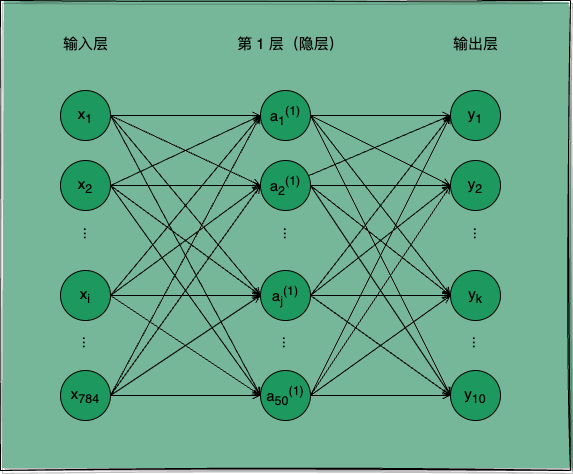

The diagram above was exported from draw.io. Its source (the exported page's mxGraphModel, read from the mxfile embedded in the PNG):
<mxGraphModel dx="746" dy="727" grid="1" gridSize="10" guides="1" tooltips="1" connect="1" arrows="1" fold="1" page="1" pageScale="1" pageWidth="850" pageHeight="1100" math="0" shadow="0">
  <root>
    <mxCell id="0" />
    <mxCell id="1" parent="0" />
    <mxCell id="2" value="" style="rounded=0;whiteSpace=wrap;html=1;fillColor=#75B798;shadow=1;glass=0;strokeColor=default;gradientColor=#75B798;sketch=1;curveFitting=1;jiggle=2;" vertex="1" parent="1">
      <mxGeometry x="100" y="90" width="570" height="470" as="geometry" />
    </mxCell>
    <mxCell id="8tjXwpucQZC3lZozqzPv-33" style="edgeStyle=orthogonalEdgeStyle;rounded=0;orthogonalLoop=1;jettySize=auto;html=1;entryX=0;entryY=0.5;entryDx=0;entryDy=0;endArrow=open;endFill=0;strokeColor=#000000;" parent="1" source="8tjXwpucQZC3lZozqzPv-1" target="8tjXwpucQZC3lZozqzPv-9" edge="1">
      <mxGeometry relative="1" as="geometry" />
    </mxCell>
    <mxCell id="8tjXwpucQZC3lZozqzPv-34" style="edgeStyle=none;rounded=0;orthogonalLoop=1;jettySize=auto;html=1;entryX=0;entryY=0.5;entryDx=0;entryDy=0;exitX=1;exitY=0.5;exitDx=0;exitDy=0;endArrow=open;endFill=0;strokeColor=#000000;" parent="1" source="8tjXwpucQZC3lZozqzPv-1" target="8tjXwpucQZC3lZozqzPv-13" edge="1">
      <mxGeometry relative="1" as="geometry" />
    </mxCell>
    <mxCell id="8tjXwpucQZC3lZozqzPv-35" style="edgeStyle=none;rounded=0;orthogonalLoop=1;jettySize=auto;html=1;exitX=1;exitY=0.5;exitDx=0;exitDy=0;endArrow=open;endFill=0;entryX=0;entryY=0.5;entryDx=0;entryDy=0;strokeColor=#000000;" parent="1" source="8tjXwpucQZC3lZozqzPv-1" target="8tjXwpucQZC3lZozqzPv-12" edge="1">
      <mxGeometry relative="1" as="geometry" />
    </mxCell>
    <mxCell id="8tjXwpucQZC3lZozqzPv-36" style="edgeStyle=none;rounded=0;orthogonalLoop=1;jettySize=auto;html=1;entryX=0;entryY=0.5;entryDx=0;entryDy=0;exitX=1;exitY=0.5;exitDx=0;exitDy=0;endArrow=open;endFill=0;strokeColor=#000000;" parent="1" source="8tjXwpucQZC3lZozqzPv-1" target="8tjXwpucQZC3lZozqzPv-10" edge="1">
      <mxGeometry relative="1" as="geometry" />
    </mxCell>
    <mxCell id="8tjXwpucQZC3lZozqzPv-1" value="x&lt;sub&gt;1&lt;/sub&gt;" style="ellipse;whiteSpace=wrap;html=1;aspect=fixed;fontSize=15;fillColor=#1D995F;" parent="1" vertex="1">
      <mxGeometry x="160" y="180" width="50" height="50" as="geometry" />
    </mxCell>
    <mxCell id="8tjXwpucQZC3lZozqzPv-47" style="edgeStyle=none;rounded=0;orthogonalLoop=1;jettySize=auto;html=1;entryX=0;entryY=0.5;entryDx=0;entryDy=0;exitX=1;exitY=0.5;exitDx=0;exitDy=0;endArrow=open;endFill=0;strokeColor=#000000;" parent="1" source="8tjXwpucQZC3lZozqzPv-2" target="8tjXwpucQZC3lZozqzPv-9" edge="1">
      <mxGeometry relative="1" as="geometry" />
    </mxCell>
    <mxCell id="8tjXwpucQZC3lZozqzPv-48" style="edgeStyle=none;rounded=0;orthogonalLoop=1;jettySize=auto;html=1;entryX=0;entryY=0.5;entryDx=0;entryDy=0;exitX=1;exitY=0.5;exitDx=0;exitDy=0;endArrow=open;endFill=0;strokeColor=#000000;" parent="1" source="8tjXwpucQZC3lZozqzPv-2" target="8tjXwpucQZC3lZozqzPv-13" edge="1">
      <mxGeometry relative="1" as="geometry" />
    </mxCell>
    <mxCell id="8tjXwpucQZC3lZozqzPv-49" style="edgeStyle=none;rounded=0;orthogonalLoop=1;jettySize=auto;html=1;entryX=0;entryY=0.5;entryDx=0;entryDy=0;exitX=1;exitY=0.5;exitDx=0;exitDy=0;endArrow=open;endFill=0;strokeColor=#000000;" parent="1" source="8tjXwpucQZC3lZozqzPv-2" target="8tjXwpucQZC3lZozqzPv-12" edge="1">
      <mxGeometry relative="1" as="geometry" />
    </mxCell>
    <mxCell id="8tjXwpucQZC3lZozqzPv-50" style="edgeStyle=none;rounded=0;orthogonalLoop=1;jettySize=auto;html=1;entryX=0;entryY=0.5;entryDx=0;entryDy=0;endArrow=open;endFill=0;strokeColor=#000000;" parent="1" source="8tjXwpucQZC3lZozqzPv-2" target="8tjXwpucQZC3lZozqzPv-10" edge="1">
      <mxGeometry relative="1" as="geometry" />
    </mxCell>
    <mxCell id="8tjXwpucQZC3lZozqzPv-2" value="x&lt;sub&gt;784&lt;/sub&gt;" style="ellipse;whiteSpace=wrap;html=1;aspect=fixed;fontSize=15;fillColor=#1D995F;" parent="1" vertex="1">
      <mxGeometry x="160" y="460" width="50" height="50" as="geometry" />
    </mxCell>
    <mxCell id="8tjXwpucQZC3lZozqzPv-43" style="edgeStyle=none;rounded=0;orthogonalLoop=1;jettySize=auto;html=1;entryX=0;entryY=0.5;entryDx=0;entryDy=0;exitX=1;exitY=0.5;exitDx=0;exitDy=0;endArrow=open;endFill=0;strokeColor=#000000;" parent="1" source="8tjXwpucQZC3lZozqzPv-4" target="8tjXwpucQZC3lZozqzPv-9" edge="1">
      <mxGeometry relative="1" as="geometry">
        <mxPoint x="268" y="364" as="sourcePoint" />
      </mxGeometry>
    </mxCell>
    <mxCell id="8tjXwpucQZC3lZozqzPv-44" style="edgeStyle=none;rounded=0;orthogonalLoop=1;jettySize=auto;html=1;entryX=0;entryY=0.5;entryDx=0;entryDy=0;exitX=1;exitY=0.5;exitDx=0;exitDy=0;endArrow=open;endFill=0;strokeColor=#000000;" parent="1" source="8tjXwpucQZC3lZozqzPv-4" target="8tjXwpucQZC3lZozqzPv-13" edge="1">
      <mxGeometry relative="1" as="geometry" />
    </mxCell>
    <mxCell id="8tjXwpucQZC3lZozqzPv-45" style="edgeStyle=none;rounded=0;orthogonalLoop=1;jettySize=auto;html=1;entryX=0;entryY=0.5;entryDx=0;entryDy=0;endArrow=open;endFill=0;strokeColor=#000000;" parent="1" source="8tjXwpucQZC3lZozqzPv-4" target="8tjXwpucQZC3lZozqzPv-12" edge="1">
      <mxGeometry relative="1" as="geometry" />
    </mxCell>
    <mxCell id="8tjXwpucQZC3lZozqzPv-46" style="edgeStyle=none;rounded=0;orthogonalLoop=1;jettySize=auto;html=1;entryX=0;entryY=0.5;entryDx=0;entryDy=0;exitX=1;exitY=0.5;exitDx=0;exitDy=0;endArrow=open;endFill=0;strokeColor=#000000;" parent="1" source="8tjXwpucQZC3lZozqzPv-4" target="8tjXwpucQZC3lZozqzPv-10" edge="1">
      <mxGeometry relative="1" as="geometry" />
    </mxCell>
    <mxCell id="8tjXwpucQZC3lZozqzPv-4" value="x&lt;sub&gt;i&lt;/sub&gt;" style="ellipse;whiteSpace=wrap;html=1;aspect=fixed;fontSize=15;fillColor=#1D995F;" parent="1" vertex="1">
      <mxGeometry x="160" y="360" width="50" height="50" as="geometry" />
    </mxCell>
    <mxCell id="8tjXwpucQZC3lZozqzPv-38" style="edgeStyle=none;rounded=0;orthogonalLoop=1;jettySize=auto;html=1;entryX=0;entryY=0.5;entryDx=0;entryDy=0;exitX=1;exitY=0.5;exitDx=0;exitDy=0;endArrow=open;endFill=0;strokeColor=#000000;" parent="1" source="8tjXwpucQZC3lZozqzPv-5" target="8tjXwpucQZC3lZozqzPv-9" edge="1">
      <mxGeometry relative="1" as="geometry" />
    </mxCell>
    <mxCell id="8tjXwpucQZC3lZozqzPv-39" style="edgeStyle=none;rounded=0;orthogonalLoop=1;jettySize=auto;html=1;entryX=0;entryY=0.5;entryDx=0;entryDy=0;endArrow=open;endFill=0;strokeColor=#000000;" parent="1" source="8tjXwpucQZC3lZozqzPv-5" target="8tjXwpucQZC3lZozqzPv-13" edge="1">
      <mxGeometry relative="1" as="geometry" />
    </mxCell>
    <mxCell id="8tjXwpucQZC3lZozqzPv-40" style="edgeStyle=none;rounded=0;orthogonalLoop=1;jettySize=auto;html=1;entryX=0;entryY=0.5;entryDx=0;entryDy=0;exitX=1;exitY=0.5;exitDx=0;exitDy=0;endArrow=open;endFill=0;strokeColor=#000000;" parent="1" source="8tjXwpucQZC3lZozqzPv-5" target="8tjXwpucQZC3lZozqzPv-12" edge="1">
      <mxGeometry relative="1" as="geometry" />
    </mxCell>
    <mxCell id="8tjXwpucQZC3lZozqzPv-41" style="edgeStyle=none;rounded=0;orthogonalLoop=1;jettySize=auto;html=1;entryX=0;entryY=0.5;entryDx=0;entryDy=0;exitX=1;exitY=0.5;exitDx=0;exitDy=0;endArrow=open;endFill=0;strokeColor=#000000;" parent="1" source="8tjXwpucQZC3lZozqzPv-5" target="8tjXwpucQZC3lZozqzPv-10" edge="1">
      <mxGeometry relative="1" as="geometry" />
    </mxCell>
    <mxCell id="8tjXwpucQZC3lZozqzPv-5" value="x&lt;sub&gt;2&lt;/sub&gt;" style="ellipse;whiteSpace=wrap;html=1;aspect=fixed;fontSize=15;fillColor=#1D995F;" parent="1" vertex="1">
      <mxGeometry x="160" y="250" width="50" height="50" as="geometry" />
    </mxCell>
    <mxCell id="8tjXwpucQZC3lZozqzPv-7" value="&lt;font style=&quot;font-size: 15px;&quot;&gt;...&lt;/font&gt;" style="text;html=1;align=center;verticalAlign=middle;resizable=0;points=[];autosize=1;strokeColor=none;fillColor=none;rotation=90;" parent="1" vertex="1">
      <mxGeometry x="170" y="308" width="40" height="30" as="geometry" />
    </mxCell>
    <mxCell id="8tjXwpucQZC3lZozqzPv-8" value="&lt;font style=&quot;font-size: 15px;&quot;&gt;...&lt;/font&gt;" style="text;html=1;align=center;verticalAlign=middle;resizable=0;points=[];autosize=1;strokeColor=none;fillColor=none;rotation=90;" parent="1" vertex="1">
      <mxGeometry x="169" y="417" width="40" height="30" as="geometry" />
    </mxCell>
    <mxCell id="xjnOhnR6K4qC_kD_s8OD-1" style="edgeStyle=none;rounded=0;orthogonalLoop=1;jettySize=auto;html=1;entryX=0;entryY=0.5;entryDx=0;entryDy=0;endArrow=open;endFill=0;strokeColor=#000000;" parent="1" source="8tjXwpucQZC3lZozqzPv-9" target="8tjXwpucQZC3lZozqzPv-23" edge="1">
      <mxGeometry relative="1" as="geometry" />
    </mxCell>
    <mxCell id="xjnOhnR6K4qC_kD_s8OD-2" style="edgeStyle=none;rounded=0;orthogonalLoop=1;jettySize=auto;html=1;entryX=0;entryY=0.5;entryDx=0;entryDy=0;exitX=1;exitY=0.5;exitDx=0;exitDy=0;endArrow=open;endFill=0;strokeColor=#000000;" parent="1" source="8tjXwpucQZC3lZozqzPv-9" target="8tjXwpucQZC3lZozqzPv-26" edge="1">
      <mxGeometry relative="1" as="geometry" />
    </mxCell>
    <mxCell id="xjnOhnR6K4qC_kD_s8OD-3" style="edgeStyle=none;rounded=0;orthogonalLoop=1;jettySize=auto;html=1;entryX=0;entryY=0.5;entryDx=0;entryDy=0;exitX=1;exitY=0.5;exitDx=0;exitDy=0;endArrow=open;endFill=0;strokeColor=#000000;" parent="1" source="8tjXwpucQZC3lZozqzPv-9" target="8tjXwpucQZC3lZozqzPv-25" edge="1">
      <mxGeometry relative="1" as="geometry" />
    </mxCell>
    <mxCell id="xjnOhnR6K4qC_kD_s8OD-4" style="edgeStyle=none;rounded=0;orthogonalLoop=1;jettySize=auto;html=1;entryX=0;entryY=0.5;entryDx=0;entryDy=0;exitX=1;exitY=0.5;exitDx=0;exitDy=0;endArrow=open;endFill=0;strokeColor=#000000;" parent="1" source="8tjXwpucQZC3lZozqzPv-9" target="8tjXwpucQZC3lZozqzPv-24" edge="1">
      <mxGeometry relative="1" as="geometry" />
    </mxCell>
    <mxCell id="8tjXwpucQZC3lZozqzPv-9" value="a&lt;sub&gt;1&lt;/sub&gt;&lt;sup&gt;(1)&lt;/sup&gt;" style="ellipse;whiteSpace=wrap;html=1;aspect=fixed;fontSize=15;fillColor=#1D995F;" parent="1" vertex="1">
      <mxGeometry x="360" y="180" width="50" height="50" as="geometry" />
    </mxCell>
    <mxCell id="xjnOhnR6K4qC_kD_s8OD-13" style="edgeStyle=none;rounded=0;orthogonalLoop=1;jettySize=auto;html=1;entryX=0;entryY=0.5;entryDx=0;entryDy=0;exitX=1;exitY=0.5;exitDx=0;exitDy=0;endArrow=open;endFill=0;strokeColor=#000000;" parent="1" source="8tjXwpucQZC3lZozqzPv-10" target="8tjXwpucQZC3lZozqzPv-23" edge="1">
      <mxGeometry relative="1" as="geometry" />
    </mxCell>
    <mxCell id="xjnOhnR6K4qC_kD_s8OD-14" style="edgeStyle=none;rounded=0;orthogonalLoop=1;jettySize=auto;html=1;entryX=0;entryY=0.5;entryDx=0;entryDy=0;exitX=1;exitY=0.5;exitDx=0;exitDy=0;endArrow=open;endFill=0;strokeColor=#000000;" parent="1" source="8tjXwpucQZC3lZozqzPv-10" target="8tjXwpucQZC3lZozqzPv-26" edge="1">
      <mxGeometry relative="1" as="geometry" />
    </mxCell>
    <mxCell id="xjnOhnR6K4qC_kD_s8OD-15" style="edgeStyle=none;rounded=0;orthogonalLoop=1;jettySize=auto;html=1;entryX=0;entryY=0.5;entryDx=0;entryDy=0;exitX=1;exitY=0.5;exitDx=0;exitDy=0;endArrow=open;endFill=0;strokeColor=#000000;" parent="1" source="8tjXwpucQZC3lZozqzPv-10" target="8tjXwpucQZC3lZozqzPv-25" edge="1">
      <mxGeometry relative="1" as="geometry" />
    </mxCell>
    <mxCell id="xjnOhnR6K4qC_kD_s8OD-16" style="edgeStyle=none;rounded=0;orthogonalLoop=1;jettySize=auto;html=1;entryX=0;entryY=0.5;entryDx=0;entryDy=0;endArrow=open;endFill=0;strokeColor=#000000;" parent="1" source="8tjXwpucQZC3lZozqzPv-10" target="8tjXwpucQZC3lZozqzPv-24" edge="1">
      <mxGeometry relative="1" as="geometry" />
    </mxCell>
    <mxCell id="8tjXwpucQZC3lZozqzPv-10" value="a&lt;sub&gt;50&lt;/sub&gt;&lt;sup&gt;(1)&lt;/sup&gt;" style="ellipse;whiteSpace=wrap;html=1;aspect=fixed;fontSize=15;fillColor=#1D995F;" parent="1" vertex="1">
      <mxGeometry x="360" y="460" width="50" height="50" as="geometry" />
    </mxCell>
    <mxCell id="xjnOhnR6K4qC_kD_s8OD-9" style="edgeStyle=none;rounded=0;orthogonalLoop=1;jettySize=auto;html=1;entryX=0;entryY=0.5;entryDx=0;entryDy=0;exitX=1;exitY=0.5;exitDx=0;exitDy=0;endArrow=open;endFill=0;strokeColor=#000000;" parent="1" source="8tjXwpucQZC3lZozqzPv-12" target="8tjXwpucQZC3lZozqzPv-23" edge="1">
      <mxGeometry relative="1" as="geometry" />
    </mxCell>
    <mxCell id="xjnOhnR6K4qC_kD_s8OD-10" style="edgeStyle=none;rounded=0;orthogonalLoop=1;jettySize=auto;html=1;entryX=0;entryY=0.5;entryDx=0;entryDy=0;exitX=1;exitY=0.5;exitDx=0;exitDy=0;endArrow=open;endFill=0;strokeColor=#000000;" parent="1" source="8tjXwpucQZC3lZozqzPv-12" target="8tjXwpucQZC3lZozqzPv-26" edge="1">
      <mxGeometry relative="1" as="geometry" />
    </mxCell>
    <mxCell id="xjnOhnR6K4qC_kD_s8OD-11" style="edgeStyle=none;rounded=0;orthogonalLoop=1;jettySize=auto;html=1;entryX=0;entryY=0.5;entryDx=0;entryDy=0;endArrow=open;endFill=0;strokeColor=#000000;" parent="1" source="8tjXwpucQZC3lZozqzPv-12" target="8tjXwpucQZC3lZozqzPv-25" edge="1">
      <mxGeometry relative="1" as="geometry" />
    </mxCell>
    <mxCell id="xjnOhnR6K4qC_kD_s8OD-12" style="edgeStyle=none;rounded=0;orthogonalLoop=1;jettySize=auto;html=1;entryX=0;entryY=0.5;entryDx=0;entryDy=0;exitX=1;exitY=0.5;exitDx=0;exitDy=0;endArrow=open;endFill=0;strokeColor=#000000;" parent="1" source="8tjXwpucQZC3lZozqzPv-12" target="8tjXwpucQZC3lZozqzPv-24" edge="1">
      <mxGeometry relative="1" as="geometry" />
    </mxCell>
    <mxCell id="8tjXwpucQZC3lZozqzPv-12" value="a&lt;sub&gt;j&lt;/sub&gt;&lt;sup&gt;(1)&lt;/sup&gt;" style="ellipse;whiteSpace=wrap;html=1;aspect=fixed;fontSize=15;fillColor=#1D995F;" parent="1" vertex="1">
      <mxGeometry x="360" y="360" width="50" height="50" as="geometry" />
    </mxCell>
    <mxCell id="xjnOhnR6K4qC_kD_s8OD-5" style="edgeStyle=none;rounded=0;orthogonalLoop=1;jettySize=auto;html=1;entryX=0;entryY=0.5;entryDx=0;entryDy=0;endArrow=open;endFill=0;strokeColor=#000000;" parent="1" source="8tjXwpucQZC3lZozqzPv-13" target="8tjXwpucQZC3lZozqzPv-23" edge="1">
      <mxGeometry relative="1" as="geometry" />
    </mxCell>
    <mxCell id="xjnOhnR6K4qC_kD_s8OD-6" style="edgeStyle=none;rounded=0;orthogonalLoop=1;jettySize=auto;html=1;entryX=0;entryY=0.5;entryDx=0;entryDy=0;endArrow=open;endFill=0;strokeColor=#000000;" parent="1" source="8tjXwpucQZC3lZozqzPv-13" target="8tjXwpucQZC3lZozqzPv-26" edge="1">
      <mxGeometry relative="1" as="geometry" />
    </mxCell>
    <mxCell id="xjnOhnR6K4qC_kD_s8OD-7" style="edgeStyle=none;rounded=0;orthogonalLoop=1;jettySize=auto;html=1;entryX=0;entryY=0.5;entryDx=0;entryDy=0;exitX=1;exitY=0.5;exitDx=0;exitDy=0;endArrow=open;endFill=0;strokeColor=#000000;" parent="1" source="8tjXwpucQZC3lZozqzPv-13" target="8tjXwpucQZC3lZozqzPv-25" edge="1">
      <mxGeometry relative="1" as="geometry" />
    </mxCell>
    <mxCell id="xjnOhnR6K4qC_kD_s8OD-8" style="edgeStyle=none;rounded=0;orthogonalLoop=1;jettySize=auto;html=1;entryX=0;entryY=0.5;entryDx=0;entryDy=0;exitX=1;exitY=0.5;exitDx=0;exitDy=0;endArrow=open;endFill=0;strokeColor=#000000;" parent="1" source="8tjXwpucQZC3lZozqzPv-13" target="8tjXwpucQZC3lZozqzPv-24" edge="1">
      <mxGeometry relative="1" as="geometry" />
    </mxCell>
    <mxCell id="8tjXwpucQZC3lZozqzPv-13" value="a&lt;sub&gt;2&lt;/sub&gt;&lt;sup&gt;(1)&lt;/sup&gt;" style="ellipse;whiteSpace=wrap;html=1;aspect=fixed;fontSize=15;fillColor=#1D995F;" parent="1" vertex="1">
      <mxGeometry x="360" y="250" width="50" height="50" as="geometry" />
    </mxCell>
    <mxCell id="8tjXwpucQZC3lZozqzPv-14" value="&lt;font style=&quot;font-size: 15px;&quot;&gt;...&lt;/font&gt;" style="text;html=1;align=center;verticalAlign=middle;resizable=0;points=[];autosize=1;strokeColor=none;fillColor=none;rotation=90;" parent="1" vertex="1">
      <mxGeometry x="370" y="308" width="40" height="30" as="geometry" />
    </mxCell>
    <mxCell id="8tjXwpucQZC3lZozqzPv-15" value="&lt;font style=&quot;font-size: 15px;&quot;&gt;...&lt;/font&gt;" style="text;html=1;align=center;verticalAlign=middle;resizable=0;points=[];autosize=1;strokeColor=none;fillColor=none;rotation=90;" parent="1" vertex="1">
      <mxGeometry x="369" y="417" width="40" height="30" as="geometry" />
    </mxCell>
    <mxCell id="8tjXwpucQZC3lZozqzPv-23" value="y&lt;sub&gt;1&lt;/sub&gt;" style="ellipse;whiteSpace=wrap;html=1;aspect=fixed;fontSize=15;fillColor=#1D995F;" parent="1" vertex="1">
      <mxGeometry x="550" y="180" width="50" height="50" as="geometry" />
    </mxCell>
    <mxCell id="8tjXwpucQZC3lZozqzPv-24" value="y&lt;sub&gt;10&lt;/sub&gt;" style="ellipse;whiteSpace=wrap;html=1;aspect=fixed;fontSize=15;fillColor=#1D995F;" parent="1" vertex="1">
      <mxGeometry x="550" y="460" width="50" height="50" as="geometry" />
    </mxCell>
    <mxCell id="8tjXwpucQZC3lZozqzPv-25" value="y&lt;sub&gt;k&lt;/sub&gt;" style="ellipse;whiteSpace=wrap;html=1;aspect=fixed;fontSize=15;fillColor=#1D995F;" parent="1" vertex="1">
      <mxGeometry x="550" y="360" width="50" height="50" as="geometry" />
    </mxCell>
    <mxCell id="8tjXwpucQZC3lZozqzPv-26" value="y&lt;sub&gt;2&lt;/sub&gt;" style="ellipse;whiteSpace=wrap;html=1;aspect=fixed;fontSize=15;fillColor=#1D995F;" parent="1" vertex="1">
      <mxGeometry x="550" y="250" width="50" height="50" as="geometry" />
    </mxCell>
    <mxCell id="8tjXwpucQZC3lZozqzPv-27" value="&lt;font style=&quot;font-size: 15px;&quot;&gt;...&lt;/font&gt;" style="text;html=1;align=center;verticalAlign=middle;resizable=0;points=[];autosize=1;strokeColor=none;fillColor=none;rotation=90;" parent="1" vertex="1">
      <mxGeometry x="560" y="308" width="40" height="30" as="geometry" />
    </mxCell>
    <mxCell id="8tjXwpucQZC3lZozqzPv-28" value="&lt;font style=&quot;font-size: 15px;&quot;&gt;...&lt;/font&gt;" style="text;html=1;align=center;verticalAlign=middle;resizable=0;points=[];autosize=1;strokeColor=none;fillColor=none;rotation=90;" parent="1" vertex="1">
      <mxGeometry x="559" y="417" width="40" height="30" as="geometry" />
    </mxCell>
    <mxCell id="8tjXwpucQZC3lZozqzPv-29" value="&lt;font style=&quot;font-size: 15px;&quot;&gt;输入层&lt;/font&gt;" style="text;html=1;align=center;verticalAlign=middle;resizable=0;points=[];autosize=1;strokeColor=none;fillColor=none;fontColor=#000000;" parent="1" vertex="1">
      <mxGeometry x="150" y="118" width="70" height="30" as="geometry" />
    </mxCell>
    <mxCell id="8tjXwpucQZC3lZozqzPv-30" value="&lt;font style=&quot;font-size: 15px;&quot;&gt;第 1 层（隐层）&lt;/font&gt;" style="text;html=1;align=center;verticalAlign=middle;resizable=0;points=[];autosize=1;strokeColor=none;fillColor=none;fontColor=#000000;" parent="1" vertex="1">
      <mxGeometry x="325" y="118" width="130" height="30" as="geometry" />
    </mxCell>
    <mxCell id="8tjXwpucQZC3lZozqzPv-32" value="&lt;span style=&quot;font-size: 15px;&quot;&gt;输出层&lt;/span&gt;" style="text;html=1;align=center;verticalAlign=middle;resizable=0;points=[];autosize=1;strokeColor=none;fillColor=none;fontColor=#000000;" parent="1" vertex="1">
      <mxGeometry x="540" y="118" width="70" height="30" as="geometry" />
    </mxCell>
  </root>
</mxGraphModel>